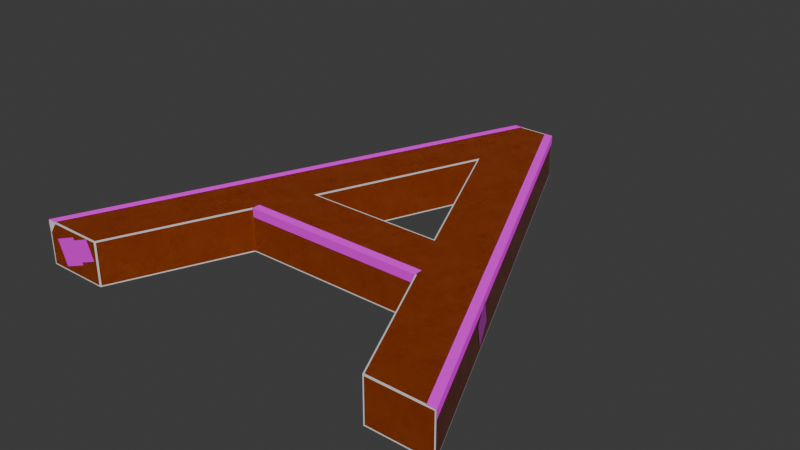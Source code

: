 # Source: Letter_A.blend  (saved by Blender 5.2.45; exported with 4.5.12 LTS)
import bpy
from mathutils import Matrix  # noqa: F401  (used for matrix-valued properties, if any)

bpy.ops.wm.read_factory_settings(use_empty=True)
scene = bpy.context.scene
scene.name = 'Scene'

# ---- collections
col_collection = bpy.data.collections.new('Collection'); scene.collection.children.link(col_collection)

# ---- images (referenced by path relative to the original .blend; pixels are not part of the script)
import os
ASSET_DIR = os.environ.get("B2B_ASSET_DIR", "")  # directory of the original .blend (textures are referenced by path, not embedded)
HERE = os.path.dirname(os.path.abspath(__file__))  # packed textures are extracted next to this script under _unpacked/

def load_image(name, relpath, width, height, colorspace="sRGB"):
    """Load a texture the original file referenced (path relative to the .blend, or extracted next to this script)."""
    p = next((c for c in (os.path.join(HERE, relpath), os.path.join(ASSET_DIR, relpath)) if relpath and os.path.exists(c)), "")
    if p:
        img = bpy.data.images.load(p, check_existing=True)
        img.name = name
    else:  # same state as the original file: an image datablock whose file is absent (Cycles renders it pink)
        img = bpy.data.images.new(name, width, height)
        img.source = "FILE"
        img.filepath = "//" + (relpath or name)
    img.colorspace_settings.name = colorspace
    return img
img_metal_height_tif = load_image('metal_height.tif', '_unpacked/metal_height.93c310ed.tif', 2048, 2048, 'Non-Color')
img_metal03_diffuse_jpg = load_image('metal03_diffuse.jpg', '_unpacked/metal03_diffuse.d4e4dd8d.jpg', 2048, 2048, 'sRGB')
img_metal_metallic_jpg = load_image('metal_metallic.jpg', '_unpacked/metal_metallic.f250b231.jpg', 2048, 2048, 'Non-Color')
img_metal_specular_jpg = load_image('metal_specular.jpg', '_unpacked/metal_specular.59865d44.jpg', 2048, 2048, 'Non-Color')
img_metal_glossiness_jpg = load_image('metal_glossiness.jpg', '_unpacked/metal_glossiness.dd25f939.jpg', 2048, 2048, 'Non-Color')
img_metal_normal_opengl_jpg = load_image('metal_normal_opengl.jpg', '_unpacked/metal_normal_opengl.e1453c06.jpg', 2048, 2048, 'Non-Color')
img_wax2_png = load_image('wax2.png', 'wax2.png', 1024, 1024, 'sRGB')
img_wax_roughness_jpg_001 = load_image('wax_roughness.jpg.001', 'wax_roughness.jpg', 1024, 1024, 'sRGB')
img_wax_alpha_jpg_001 = load_image('wax_alpha.jpg.001', 'wax_alpha.jpg', 1024, 1024, 'sRGB')
img_wax_normal_jpg_001 = load_image('wax_normal.jpg.001', 'wax_normal.jpg', 1024, 1024, 'sRGB')
img_stickers_png_001 = load_image('stickers.png.001', 'stickers.png', 1024, 1024, 'sRGB')

# ---- materials (node trees are filled in below, after node groups)
mat_collision = bpy.data.materials.new('Collision')
mat_orange_painted_metal = bpy.data.materials.new('Orange painted metal')
mat_orange_painted_metal.displacement_method = 'BOTH'
mat_orange_painted_metal.use_backface_culling_lightprobe_volume = False
mat_wax_type_2 = bpy.data.materials.new('Wax_Type 2')
mat_stickers_001 = bpy.data.materials.new('Stickers.001')

# ---- material node trees
mat_collision.use_nodes = True; mat_collision.node_tree.nodes.clear()
_N = mat_collision.node_tree.nodes; _L = mat_collision.node_tree.links
n0 = _N.new('ShaderNodeBsdfPrincipled'); n0.name = 'Principled BSDF'; n0.location = (-200, 100)
n0.inputs[10].default_value = 0.005
n1 = _N.new('ShaderNodeOutputMaterial'); n1.name = 'Material Output'; n1.location = (200, 100)
_L.new(n0.outputs[0], n1.inputs[0])
n1.is_active_output = True
mat_orange_painted_metal.use_nodes = True; mat_orange_painted_metal.node_tree.nodes.clear()
_N = mat_orange_painted_metal.node_tree.nodes; _L = mat_orange_painted_metal.node_tree.links
n0 = _N.new('ShaderNodeBsdfPrincipled'); n0.name = 'Principled BSDF'; n0.location = (10, 300)
n1 = _N.new('ShaderNodeOutputMaterial'); n1.name = 'Material Output'; n1.location = (300, 300)
n2 = _N.new('ShaderNodeTexImage'); n2.name = 'Image Texture'; n2.location = (85, -1156)
n2.label = 'Displacement'
n2.image = img_metal_height_tif
n3 = _N.new('ShaderNodeDisplacement'); n3.name = 'Displacement'; n3.location = (110, -400)
n3.inputs[2].default_value = 0.001
n4 = _N.new('ShaderNodeTexImage'); n4.name = 'Image Texture.001'; n4.location = (85, -36)
n4.label = 'Base Color'
n4.image = img_metal03_diffuse_jpg
n5 = _N.new('ShaderNodeTexImage'); n5.name = 'Image Texture.002'; n5.location = (85, -316)
n5.label = 'Metallic'
n5.image = img_metal_metallic_jpg
n6 = _N.new('ShaderNodeTexImage'); n6.name = 'Image Texture.003'; n6.location = (85, -596)
n6.label = 'Specular IOR Level'
n6.image = img_metal_specular_jpg
n7 = _N.new('ShaderNodeTexImage'); n7.name = 'Image Texture.004'; n7.location = (85, -876)
n7.label = 'Roughness'
n7.image = img_metal_glossiness_jpg
n8 = _N.new('ShaderNodeInvert'); n8.name = 'Invert Color'; n8.location = (-240, -340)
n9 = _N.new('ShaderNodeTexImage'); n9.name = 'Image Texture.005'; n9.location = (85, -1436)
n9.label = 'Normal'
n9.image = img_metal_normal_opengl_jpg
n10 = _N.new('ShaderNodeNormalMap'); n10.name = 'Normal Map'; n10.location = (-240, -900)
n11 = _N.new('ShaderNodeMapping'); n11.name = 'Mapping'; n11.location = (230, -36)
n12 = _N.new('NodeReroute'); n12.name = 'Reroute'; n12.location = (35, -827)
n12.width = 10
n12.socket_idname = 'NodeSocketVector'
n13 = _N.new('ShaderNodeTexCoord'); n13.name = 'Texture Coordinate'; n13.location = (30, -36)
n14 = _N.new('NodeFrame'); n14.name = 'Frame'; n14.location = (-1270, 336)
n14.label = 'Mapping'
n14.width = 400
n15 = _N.new('NodeFrame'); n15.name = 'Frame.001'; n15.location = (-625, 536)
n15.label = 'Textures'
n15.width = 355
n2.parent = n15
n4.parent = n15
n5.parent = n15
n6.parent = n15
n7.parent = n15
n9.parent = n15
n11.parent = n14
n12.parent = n15
n13.parent = n14
_L.new(n0.outputs[0], n1.inputs[0])
_L.new(n2.outputs[0], n3.inputs[0])
_L.new(n3.outputs[0], n1.inputs[2])
_L.new(n4.outputs[0], n0.inputs[0])
_L.new(n5.outputs[0], n0.inputs[1])
_L.new(n6.outputs[0], n0.inputs[13])
_L.new(n7.outputs[0], n8.inputs[1])
_L.new(n8.outputs[0], n0.inputs[2])
_L.new(n9.outputs[0], n10.inputs[1])
_L.new(n10.outputs[0], n0.inputs[5])
_L.new(n12.outputs[0], n4.inputs[0])
_L.new(n12.outputs[0], n5.inputs[0])
_L.new(n12.outputs[0], n6.inputs[0])
_L.new(n12.outputs[0], n7.inputs[0])
_L.new(n12.outputs[0], n2.inputs[0])
_L.new(n12.outputs[0], n9.inputs[0])
_L.new(n11.outputs[0], n12.inputs[0])
_L.new(n13.outputs[2], n11.inputs[0])
n1.is_active_output = True
mat_wax_type_2.use_nodes = True; mat_wax_type_2.node_tree.nodes.clear()
_N = mat_wax_type_2.node_tree.nodes; _L = mat_wax_type_2.node_tree.links
n0 = _N.new('ShaderNodeBsdfPrincipled'); n0.name = 'Principled BSDF'; n0.location = (51, 482)
n0.inputs[10].default_value = 0.005
n1 = _N.new('ShaderNodeOutputMaterial'); n1.name = 'Material Output'; n1.location = (451, 482)
n2 = _N.new('ShaderNodeTexImage'); n2.name = 'Image Texture'; n2.location = (-459, 514)
n2.image = img_wax2_png
n3 = _N.new('ShaderNodeTexCoord'); n3.name = 'Texture Coordinate'; n3.location = (-879, 35)
n4 = _N.new('ShaderNodeTexImage'); n4.name = 'Image Texture.001'; n4.location = (-477, 221)
n4.image = img_wax_roughness_jpg_001
n5 = _N.new('ShaderNodeTexImage'); n5.name = 'Image Texture.002'; n5.location = (-479, -84)
n5.image = img_wax_alpha_jpg_001
n6 = _N.new('ShaderNodeTexImage'); n6.name = 'Image Texture.003'; n6.location = (-474, -378)
n6.image = img_wax_normal_jpg_001
_L.new(n0.outputs[0], n1.inputs[0])
_L.new(n3.outputs[2], n2.inputs[0])
_L.new(n4.outputs[0], n0.inputs[2])
_L.new(n6.outputs[0], n0.inputs[5])
_L.new(n3.outputs[2], n4.inputs[0])
_L.new(n3.outputs[2], n5.inputs[0])
_L.new(n3.outputs[2], n6.inputs[0])
_L.new(n2.outputs[0], n0.inputs[0])
_L.new(n2.outputs[1], n0.inputs[4])
n1.is_active_output = True
mat_stickers_001.use_nodes = True; mat_stickers_001.node_tree.nodes.clear()
_N = mat_stickers_001.node_tree.nodes; _L = mat_stickers_001.node_tree.links
n0 = _N.new('ShaderNodeBsdfPrincipled'); n0.name = 'Principled BSDF'; n0.location = (-200, 100)
n0.inputs[2].default_value = 0.2
n0.inputs[10].default_value = 0.005
n1 = _N.new('ShaderNodeOutputMaterial'); n1.name = 'Material Output'; n1.location = (200, 100)
n2 = _N.new('ShaderNodeTexImage'); n2.name = 'Image Texture'; n2.location = (-626, 63)
n2.image = img_stickers_png_001
_L.new(n0.outputs[0], n1.inputs[0])
_L.new(n2.outputs[0], n0.inputs[0])
_L.new(n2.outputs[1], n0.inputs[4])
n1.is_active_output = True

# ---- world
world_world = bpy.data.worlds.new('World'); scene.world = world_world
world_world.use_nodes = True; world_world.node_tree.nodes.clear()
_N = world_world.node_tree.nodes; _L = world_world.node_tree.links
n0 = _N.new('ShaderNodeOutputWorld'); n0.name = 'World Output'; n0.location = (200, 100)
n1 = _N.new('ShaderNodeBackground'); n1.name = 'Background'; n1.location = (-200, 100)
n1.inputs[0].default_value = (0.05088, 0.05088, 0.05088, 1.0)
_L.new(n1.outputs[0], n0.inputs[0])
n0.is_active_output = True
world_world.color = (0.05088, 0.05088, 0.05088)
world_world.sun_shadow_jitter_overblur = 0.0

# ---- meshes
me_text = bpy.data.meshes.new('Text')
me_text.from_pydata([(0.362, 0.686, 0.0), (0.293, 0.686, 0.0), (0.0, 0.0, 0.0), (0.1, 0.0, 0.0), (0.186, 0.201, 0.0), (0.476, 0.201, 0.0), (0.567, 0.0, 0.0), (0.667, 0.0, 0.0), (0.326, 0.536, 0.0), (0.436, 0.289, 0.0), (0.224, 0.289, 0.0), (0.362, 0.686, 0.06819), (0.293, 0.686, 0.06819), (0.0, 0.0, 0.06819), (0.1, 0.0, 0.06819), (0.186, 0.201, 0.06819), (0.476, 0.201, 0.06819), (0.567, 0.0, 0.06819), (0.667, 0.0, 0.06819), (0.326, 0.536, 0.06819), (0.436, 0.289, 0.06819), (0.224, 0.289, 0.06819)], [], [(2, 4, 3), (4, 2, 10), (10, 2, 1), (0, 9, 8), (5, 7, 6), (5, 9, 7), (0, 7, 9), (5, 4, 9), (10, 9, 4), (1, 8, 10), (8, 1, 0), (13, 14, 15), (15, 21, 13), (21, 12, 13), (11, 19, 20), (16, 17, 18), (16, 18, 20), (11, 20, 18), (16, 20, 15), (21, 15, 20), (12, 21, 19), (19, 11, 12), (8, 9, 20, 19), (4, 5, 16, 15), (1, 2, 13, 12), (10, 8, 19, 21), (0, 1, 12, 11), (5, 6, 17, 16), (2, 3, 14, 13), (9, 10, 21, 20), (7, 0, 11, 18), (6, 7, 18, 17), (3, 4, 15, 14)])
_uv = me_text.uv_layers.new(name='UVMap')
_uv.uv.foreach_set('vector', [0.2, 0.0, 0.4, 0.0, 0.3, 0.0, 0.4, 0.0, 0.2, 0.0, 1.0, 0.0, 1.0, 0.0, 0.2, 0.0, 0.1, 0.0, 0.0, 0.0, 0.9, 0.0, 0.8, 0.0, 0.5, 0.0, 0.7, 0.0, 0.6, 0.0, 0.5, 0.0, 0.9, 0.0, 0.7, 0.0, 0.0, 0.0, 0.7, 0.0, 0.9, 0.0, 0.5, 0.0, 0.4, 0.0, 0.9, 0.0, 1.0, 0.0, 0.9, 0.0, 0.4, 0.0, 0.1, 0.0, 0.8, 0.0, 1.0, 0.0, 0.8, 0.0, 0.1, 0.0, 0.0, 0.0, 0.2, 0.0, 0.3, 0.0, 0.4, 0.0, 0.4, 0.0, 1.0, 0.0, 0.2, 0.0, 1.0, 0.0, 0.1, 0.0, 0.2, 0.0, 0.0, 0.0, 0.8, 0.0, 0.9, 0.0, 0.5, 0.0, 0.6, 0.0, 0.7, 0.0, 0.5, 0.0, 0.7, 0.0, 0.9, 0.0, 0.0, 0.0, 0.9, 0.0, 0.7, 0.0, 0.5, 0.0, 0.9, 0.0, 0.4, 0.0, 1.0, 0.0, 0.4, 0.0, 0.9, 0.0, 0.1, 0.0, 1.0, 0.0, 0.8, 0.0, 0.8, 0.0, 0.0, 0.0, 0.1, 0.0, 0.8, 0.0, 0.9, 0.0, 0.9, 0.0, 0.8, 0.0, 0.4, 0.0, 0.5, 0.0, 0.5, 0.0, 0.4, 0.0, 0.1, 0.0, 0.2, 0.0, 0.2, 0.0, 0.1, 0.0, 1.0, 0.0, 0.8, 0.0, 0.8, 0.0, 1.0, 0.0, 0.0, 0.0, 0.1, 0.0, 0.1, 0.0, 0.0, 0.0, 0.5, 0.0, 0.6, 0.0, 0.6, 0.0, 0.5, 0.0, 0.2, 0.0, 0.3, 0.0, 0.3, 0.0, 0.2, 0.0, 0.9, 0.0, 1.0, 0.0, 1.0, 0.0, 0.9, 0.0, 0.7, 0.0, 0.0, 0.0, 0.0, 0.0, 0.7, 0.0, 0.6, 0.0, 0.7, 0.0, 0.7, 0.0, 0.6, 0.0, 0.3, 0.0, 0.4, 0.0, 0.4, 0.0, 0.3, 0.0])
_uv = me_text.uv_layers.new(name='automap')
_uv.uv.foreach_set('vector', [-1.915, -1.582, -0.5522, -0.1091, -1.182, -1.582, -0.5522, -0.1091, -1.915, -1.582, -0.2738, 0.5358, -0.2738, 0.5358, -1.915, -1.582, 0.2319, 3.445, 0.7375, 3.445, 1.28, 0.5358, 0.4737, 2.346, 1.573, -0.1091, 2.973, -1.582, 2.24, -1.582, 1.573, -0.1091, 1.28, 0.5358, 2.973, -1.582, 0.7375, 3.445, 2.973, -1.582, 1.28, 0.5358, 1.573, -0.1091, -0.5522, -0.1091, 1.28, 0.5358, -0.2738, 0.5358, 1.28, 0.5358, -0.5522, -0.1091, 0.2319, 3.445, 0.4737, 2.346, -0.2738, 0.5358, 0.4737, 2.346, 0.2319, 3.445, 0.7375, 3.445, -1.915, -1.582, -1.182, -1.582, -0.5522, -0.1091, -0.5522, -0.1091, -0.2738, 0.5358, -1.915, -1.582, -0.2738, 0.5358, 0.2319, 3.445, -1.915, -1.582, 0.7375, 3.445, 0.4737, 2.346, 1.28, 0.5358, 1.573, -0.1091, 2.24, -1.582, 2.973, -1.582, 1.573, -0.1091, 2.973, -1.582, 1.28, 0.5358, 0.7375, 3.445, 1.28, 0.5358, 2.973, -1.582, 1.573, -0.1091, 1.28, 0.5358, -0.5522, -0.1091, -0.2738, 0.5358, -0.5522, -0.1091, 1.28, 0.5358, 0.2319, 3.445, -0.2738, 0.5358, 0.4737, 2.346, 0.4737, 2.346, 0.7375, 3.445, 0.2319, 3.445, 2.346, 0.2501, 0.5358, 0.2501, 0.5358, 0.7499, 2.346, 0.7499, -0.5522, 0.2501, 1.573, 0.2501, 1.573, 0.7499, -0.5522, 0.7499, 3.445, 0.2501, -1.582, 0.2501, -1.582, 0.7499, 3.445, 0.7499, 0.5358, 0.2501, 2.346, 0.2501, 2.346, 0.7499, 0.5358, 0.7499, 0.7375, 0.2501, 0.2319, 0.2501, 0.2319, 0.7499, 0.7375, 0.7499, -0.1091, 0.2501, -1.582, 0.2501, -1.582, 0.7499, -0.1091, 0.7499, -1.915, 0.2501, -1.182, 0.2501, -1.182, 0.7499, -1.915, 0.7499, 1.28, 0.2501, -0.2738, 0.2501, -0.2738, 0.7499, 1.28, 0.7499, -1.582, 0.2501, 3.445, 0.2501, 3.445, 0.7499, -1.582, 0.7499, 2.24, 0.2501, 2.973, 0.2501, 2.973, 0.7499, 2.24, 0.7499, -1.582, 0.2501, -0.1091, 0.2501, -0.1091, 0.7499, -1.582, 0.7499])
_uv.active_render = True
me_text.materials.append(mat_collision)
me_text.auto_texspace = False
me_text.update()
me_text_001 = bpy.data.meshes.new('Text.001')
me_text_001.from_pydata([(0.362, 0.686, 0.0), (0.293, 0.686, 0.0), (0.0, 0.0, 0.0), (0.1, 0.0, 0.0), (0.186, 0.201, 0.0), (0.476, 0.201, 0.0), (0.567, 0.0, 0.0), (0.667, 0.0, 0.0), (0.326, 0.536, 0.0), (0.436, 0.289, 0.0), (0.224, 0.289, 0.0), (0.362, 0.686, 0.06819), (0.293, 0.686, 0.06819), (0.0, 0.0, 0.06819), (0.1, 0.0, 0.06819), (0.186, 0.201, 0.06819), (0.476, 0.201, 0.06819), (0.567, 0.0, 0.06819), (0.667, 0.0, 0.06819), (0.326, 0.536, 0.06819), (0.436, 0.289, 0.06819), (0.224, 0.289, 0.06819)], [], [(2, 4, 3), (4, 2, 10), (10, 2, 1), (0, 9, 8), (5, 7, 6), (5, 9, 7), (0, 7, 9), (5, 4, 9), (10, 9, 4), (1, 8, 10), (8, 1, 0), (13, 14, 15), (15, 21, 13), (21, 12, 13), (11, 19, 20), (16, 17, 18), (16, 18, 20), (11, 20, 18), (16, 20, 15), (21, 15, 20), (12, 21, 19), (19, 11, 12), (8, 9, 20, 19), (4, 5, 16, 15), (1, 2, 13, 12), (10, 8, 19, 21), (0, 1, 12, 11), (5, 6, 17, 16), (2, 3, 14, 13), (9, 10, 21, 20), (7, 0, 11, 18), (6, 7, 18, 17), (3, 4, 15, 14)])
_uv = me_text_001.uv_layers.new(name='UVMap')
_uv.uv.foreach_set('vector', [0.2, 0.0, 0.4, 0.0, 0.3, 0.0, 0.4, 0.0, 0.2, 0.0, 1.0, 0.0, 1.0, 0.0, 0.2, 0.0, 0.1, 0.0, 0.0, 0.0, 0.9, 0.0, 0.8, 0.0, 0.5, 0.0, 0.7, 0.0, 0.6, 0.0, 0.5, 0.0, 0.9, 0.0, 0.7, 0.0, 0.0, 0.0, 0.7, 0.0, 0.9, 0.0, 0.5, 0.0, 0.4, 0.0, 0.9, 0.0, 1.0, 0.0, 0.9, 0.0, 0.4, 0.0, 0.1, 0.0, 0.8, 0.0, 1.0, 0.0, 0.8, 0.0, 0.1, 0.0, 0.0, 0.0, 0.2, 0.0, 0.3, 0.0, 0.4, 0.0, 0.4, 0.0, 1.0, 0.0, 0.2, 0.0, 1.0, 0.0, 0.1, 0.0, 0.2, 0.0, 0.0, 0.0, 0.8, 0.0, 0.9, 0.0, 0.5, 0.0, 0.6, 0.0, 0.7, 0.0, 0.5, 0.0, 0.7, 0.0, 0.9, 0.0, 0.0, 0.0, 0.9, 0.0, 0.7, 0.0, 0.5, 0.0, 0.9, 0.0, 0.4, 0.0, 1.0, 0.0, 0.4, 0.0, 0.9, 0.0, 0.1, 0.0, 1.0, 0.0, 0.8, 0.0, 0.8, 0.0, 0.0, 0.0, 0.1, 0.0, 0.8, 0.0, 0.9, 0.0, 0.9, 0.0, 0.8, 0.0, 0.4, 0.0, 0.5, 0.0, 0.5, 0.0, 0.4, 0.0, 0.1, 0.0, 0.2, 0.0, 0.2, 0.0, 0.1, 0.0, 1.0, 0.0, 0.8, 0.0, 0.8, 0.0, 1.0, 0.0, 0.0, 0.0, 0.1, 0.0, 0.1, 0.0, 0.0, 0.0, 0.5, 0.0, 0.6, 0.0, 0.6, 0.0, 0.5, 0.0, 0.2, 0.0, 0.3, 0.0, 0.3, 0.0, 0.2, 0.0, 0.9, 0.0, 1.0, 0.0, 1.0, 0.0, 0.9, 0.0, 0.7, 0.0, 0.0, 0.0, 0.0, 0.0, 0.7, 0.0, 0.6, 0.0, 0.7, 0.0, 0.7, 0.0, 0.6, 0.0, 0.3, 0.0, 0.4, 0.0, 0.4, 0.0, 0.3, 0.0])
_uv = me_text_001.uv_layers.new(name='automap')
_uv.uv.foreach_set('vector', [-1.915, -1.582, -0.5522, -0.1091, -1.182, -1.582, -0.5522, -0.1091, -1.915, -1.582, -0.2738, 0.5358, -0.2738, 0.5358, -1.915, -1.582, 0.2319, 3.445, 0.7375, 3.445, 1.28, 0.5358, 0.4737, 2.346, 1.573, -0.1091, 2.973, -1.582, 2.24, -1.582, 1.573, -0.1091, 1.28, 0.5358, 2.973, -1.582, 0.7375, 3.445, 2.973, -1.582, 1.28, 0.5358, 1.573, -0.1091, -0.5522, -0.1091, 1.28, 0.5358, -0.2738, 0.5358, 1.28, 0.5358, -0.5522, -0.1091, 0.2319, 3.445, 0.4737, 2.346, -0.2738, 0.5358, 0.4737, 2.346, 0.2319, 3.445, 0.7375, 3.445, -1.915, -1.582, -1.182, -1.582, -0.5522, -0.1091, -0.5522, -0.1091, -0.2738, 0.5358, -1.915, -1.582, -0.2738, 0.5358, 0.2319, 3.445, -1.915, -1.582, 0.7375, 3.445, 0.4737, 2.346, 1.28, 0.5358, 1.573, -0.1091, 2.24, -1.582, 2.973, -1.582, 1.573, -0.1091, 2.973, -1.582, 1.28, 0.5358, 0.7375, 3.445, 1.28, 0.5358, 2.973, -1.582, 1.573, -0.1091, 1.28, 0.5358, -0.5522, -0.1091, -0.2738, 0.5358, -0.5522, -0.1091, 1.28, 0.5358, 0.2319, 3.445, -0.2738, 0.5358, 0.4737, 2.346, 0.4737, 2.346, 0.7375, 3.445, 0.2319, 3.445, 2.346, 0.2501, 0.5358, 0.2501, 0.5358, 0.7499, 2.346, 0.7499, -0.5522, 0.2501, 1.573, 0.2501, 1.573, 0.7499, -0.5522, 0.7499, 3.445, 0.2501, -1.582, 0.2501, -1.582, 0.7499, 3.445, 0.7499, 0.5358, 0.2501, 2.346, 0.2501, 2.346, 0.7499, 0.5358, 0.7499, 0.7375, 0.2501, 0.2319, 0.2501, 0.2319, 0.7499, 0.7375, 0.7499, -0.1091, 0.2501, -1.582, 0.2501, -1.582, 0.7499, -0.1091, 0.7499, -1.915, 0.2501, -1.182, 0.2501, -1.182, 0.7499, -1.915, 0.7499, 1.28, 0.2501, -0.2738, 0.2501, -0.2738, 0.7499, 1.28, 0.7499, -1.582, 0.2501, 3.445, 0.2501, 3.445, 0.7499, -1.582, 0.7499, 2.24, 0.2501, 2.973, 0.2501, 2.973, 0.7499, 2.24, 0.7499, -1.582, 0.2501, -0.1091, 0.2501, -0.1091, 0.7499, -1.582, 0.7499])
_uv.active_render = True
me_text_001.materials.append(mat_orange_painted_metal)
me_text_001.auto_texspace = False
me_text_001.update()
me_text_002 = bpy.data.meshes.new('Text.002')
me_text_002.from_pydata([(0.2925, 0.686, 0.06874), (-0.0005458, 0.0, 0.06874), (0.3061, 0.686, 0.06874), (0.0131, 0.0, 0.06874), (0.2925, 0.686, 0.05509), (-0.0005458, 0.0, 0.05509)], [], [(1, 3, 2, 0), (0, 4, 5, 1)])
_uv = me_text_002.uv_layers.new(name='UVMap')
_uv.uv.foreach_set('vector', [0.0, 0.0, 0.0, 0.0, 0.0, 0.0, 0.0, 0.0, 0.0, 0.0, 0.0, 0.0, 0.0, 0.0, 0.0, 0.0])
_uv = me_text_002.uv_layers.new(name='automap')
_uv.uv.foreach_set('vector', [1.451, 0.9125, 1.437, 0.8457, -0.5485, 0.8457, -0.5342, 0.9125, -0.5342, 0.9125, -0.5342, 0.9852, 1.451, 0.9852, 1.451, 0.9125])
_uv.active_render = True
me_text_002.materials.append(mat_wax_type_2)
me_text_002.auto_texspace = False
me_text_002.update()
me_text_003 = bpy.data.meshes.new('Text.003')
me_text_003.from_pydata([(0.3625, 0.686, 0.06874), (0.6675, 0.0, 0.06874), (0.3625, 0.686, 0.05509), (0.6675, 0.0, 0.05509), (0.3489, 0.686, 0.06874), (0.6539, 0.0, 0.06874)], [], [(1, 3, 2, 0), (0, 4, 5, 1)])
_uv = me_text_003.uv_layers.new(name='UVMap')
_uv.uv.foreach_set('vector', [0.0, 0.0, 0.0, 0.0, 0.0, 0.0, 0.0, 0.0, 0.0, 0.0, 0.0, 0.0, 0.0, 0.0, 0.0, 0.0])
_uv = me_text_003.uv_layers.new(name='automap')
_uv.uv.foreach_set('vector', [-0.4388, 0.9042, -0.4388, 0.832, 1.546, 0.8321, 1.546, 0.9042, 1.546, 0.9042, 1.561, 0.9702, -0.4242, 0.9702, -0.4388, 0.9042])
_uv.active_render = True
me_text_003.materials.append(mat_wax_type_2)
me_text_003.auto_texspace = False
me_text_003.update()
me_text_004 = bpy.data.meshes.new('Text.004')
me_text_004.from_pydata([(0.186, 0.2005, 0.06874), (0.476, 0.2005, 0.06874), (0.186, 0.2141, 0.06874), (0.476, 0.2141, 0.06874), (0.186, 0.2005, 0.05509), (0.476, 0.2005, 0.05509)], [], [(1, 3, 2, 0), (0, 4, 5, 1)])
_uv = me_text_004.uv_layers.new(name='UVMap')
_uv.uv.foreach_set('vector', [0.0, 0.0, 0.0, 0.0, 0.0, 0.0, 0.0, 0.0, 0.0, 0.0, 0.0, 0.0, 0.0, 0.0, 0.0, 0.0])
_uv = me_text_004.uv_layers.new(name='automap')
_uv.uv.foreach_set('vector', [-0.04194, 0.9328, -0.04194, 0.8387, 0.958, 0.8387, 0.958, 0.9328, 0.9137, 0.8817, 0.9137, 0.9758, -0.08623, 0.9758, -0.08623, 0.8817])
_uv.active_render = True
me_text_004.materials.append(mat_wax_type_2)
me_text_004.auto_texspace = False
me_text_004.update()
me_plane_001 = bpy.data.meshes.new('Plane.001')
me_plane_001.from_pydata([(0.1657, -0.005844, -7.781e-10), (0.4611, -0.005844, 3.82e-09), (0.1657, 0.2896, -1.407e-08), (0.4611, 0.2896, -9.474e-09)], [], [(0, 1, 3, 2)])
_uv = me_plane_001.uv_layers.new(name='UVMap')
_uv.uv.foreach_set('vector', [0.6601, 0.5254, 0.9336, 0.5254, 0.9336, 0.7988, 0.6601, 0.7988])
me_plane_001.materials.append(mat_stickers_001)
me_plane_001.update()
me_plane_002 = bpy.data.meshes.new('Plane.002')
me_plane_002.from_pydata([(0.1045, 0.1387, -2.007e-09), (0.3165, -0.06701, 6.619e-09), (0.3102, 0.3508, -1.687e-08), (0.5223, 0.1451, -8.245e-09)], [], [(0, 1, 3, 2)])
_uv = me_plane_002.uv_layers.new(name='UVMap')
_uv.uv.foreach_set('vector', [0.01365, 0.5, 0.2871, 0.5, 0.2871, 0.7735, 0.01365, 0.7735])
me_plane_002.materials.append(mat_stickers_001)
me_plane_002.update()
me_plane_003 = bpy.data.meshes.new('Plane.003')
me_plane_003.from_pydata([(0.1045, 0.1387, -2.007e-09), (0.3165, -0.06701, 6.619e-09), (0.3102, 0.3508, -1.687e-08), (0.5223, 0.1451, -8.245e-09)], [], [(0, 1, 3, 2)])
_uv = me_plane_003.uv_layers.new(name='UVMap')
_uv.uv.foreach_set('vector', [0.008495, 0.7917, 0.2063, 0.7917, 0.2063, 0.9896, 0.008495, 0.9896])
me_plane_003.materials.append(mat_stickers_001)
me_plane_003.update()
me_plane_005 = bpy.data.meshes.new('Plane.005')
me_plane_005.from_pydata([(1.231, 0.9651, 0.003678), (0.9013, 0.3971, 0.003678), (1.457, 0.8336, 0.003678), (1.128, 0.2656, 0.003678)], [], [(0, 1, 3, 2)])
_uv = me_plane_005.uv_layers.new(name='UVMap')
_uv.uv.foreach_set('vector', [0.331, 0.01653, 0.6339, 0.01653, 0.6339, 0.1495, 0.331, 0.1495])
me_plane_005.materials.append(mat_stickers_001)
me_plane_005.update()
me_plane_006 = bpy.data.meshes.new('Plane.006')
me_plane_006.from_pydata([(0.1045, 0.1387, -2.007e-09), (0.3165, -0.06701, 6.619e-09), (0.3102, 0.3508, -1.687e-08), (0.5223, 0.1451, -8.245e-09)], [], [(0, 1, 3, 2)])
_uv = me_plane_006.uv_layers.new(name='UVMap')
_uv.uv.foreach_set('vector', [0.2676, 0.2148, 0.461, 0.2148, 0.461, 0.4004, 0.2676, 0.4004])
me_plane_006.materials.append(mat_stickers_001)
me_plane_006.update()

# ---- objects
ob_collision = bpy.data.objects.new('Collision', me_text)
ob_object = bpy.data.objects.new('Object', me_text_001)
ob_wax = bpy.data.objects.new('Wax', me_text_002)
ob_collision_001 = bpy.data.objects.new('Collision.001', me_text_003)
ob_collision_002 = bpy.data.objects.new('Collision.002', me_text_004)
ob_plane = bpy.data.objects.new('Plane', me_plane_001)
ob_plane_001 = bpy.data.objects.new('Plane.001', me_plane_002)
ob_plane_002 = bpy.data.objects.new('Plane.002', me_plane_003)
ob_plane_003 = bpy.data.objects.new('Plane.003', me_plane_005)
ob_plane_004 = bpy.data.objects.new('Plane.004', me_plane_006)

# ---- transforms, parenting, visibility, modifiers, constraints
ob_collision.location = (0.0, 0.0, 0.0)
ob_collision.scale = (7.328, 7.328, 7.328)
ob_object.location = (0.0, 0.0, 0.0)
ob_object.scale = (7.328, 7.328, 7.328)
_m = ob_object.modifiers.new('Bevel', 'BEVEL')
_m.width = 0.002
_m.width_pct = 0.002
ob_wax.location = (0.0, 0.0, 0.0)
ob_wax.scale = (7.328, 7.328, 7.328)
ob_collision_001.location = (0.0, 0.0, 0.0)
ob_collision_001.scale = (7.328, 7.328, 7.328)
ob_collision_002.location = (0.0, 0.0, 0.0)
ob_collision_002.scale = (7.328, 7.328, 7.328)
ob_plane.location = (4.002, 0.3296, -0.08266)
ob_plane.rotation_euler = (1.571, -1.146, -1.146)
ob_plane_001.location = (0.3057, -0.004, -0.1007)
ob_plane_001.rotation_euler = (1.571, -1.146, -3.244e-08)
ob_plane_002.location = (0.5422, -0.004, 0.06582)
ob_plane_002.rotation_euler = (1.571, -1.146, -3.244e-08)
ob_plane_002.scale = (0.7865, 0.7865, 0.7865)
ob_plane_003.location = (1.364, 3.194, -0.5884)
ob_plane_003.rotation_euler = (-1.571, -1.167, 1.167)
ob_plane_004.location = (4.218, 1.517, -0.0898)
ob_plane_004.rotation_euler = (1.571, -1.146, 1.989)

# ---- collection membership
col_collection.objects.link(ob_collision)
col_collection.objects.link(ob_object)
col_collection.objects.link(ob_wax)
col_collection.objects.link(ob_collision_001)
col_collection.objects.link(ob_collision_002)
col_collection.objects.link(ob_plane)
col_collection.objects.link(ob_plane_001)
col_collection.objects.link(ob_plane_002)
col_collection.objects.link(ob_plane_003)
col_collection.objects.link(ob_plane_004)

# ---- scene / render settings (as saved in the file)
scene.frame_start = 1; scene.frame_end = 250; scene.frame_set(1)
scene.render.engine = 'BLENDER_EEVEE_NEXT'
scene.render.bake_bias = 0.0
scene.render.bake_samples = 0
scene.eevee.fast_gi_thickness_far = 0.0
bpy.context.view_layer.update()

# ---- added for rendering (the .blend has no active camera and no usable light): camera, sun
cam_auto = bpy.data.cameras.new('AutoCamera')
cam_auto.lens = 50.0
cam_auto.sensor_width = 36.0
cam_auto.clip_end = 1000.0
ob_auto_camera = bpy.data.objects.new('AutoCamera', cam_auto)
scene.collection.objects.link(ob_auto_camera)
ob_auto_camera.location = (8.97974, -5.33138, 5.48306)
ob_auto_camera.rotation_euler = (1.09748, -7.21219e-08, 0.694738)
scene.camera = ob_auto_camera
light_auto_sun = bpy.data.lights.new('AutoSun', 'SUN')
light_auto_sun.energy = 3.0
light_auto_sun.angle = 0.0523599
ob_auto_sun = bpy.data.objects.new('AutoSun', light_auto_sun)
scene.collection.objects.link(ob_auto_sun)
ob_auto_sun.rotation_euler = (0.872665, 0.174533, 0.523599)
bpy.context.view_layer.update()
